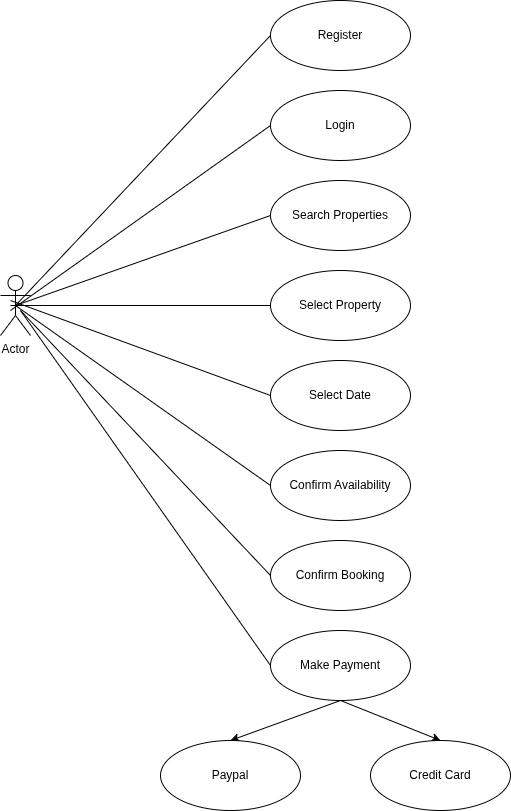

The diagram above was exported from draw.io. Its source (the exported page's mxGraphModel, read from the mxfile embedded in the PNG):
<mxGraphModel dx="1044" dy="578" grid="1" gridSize="10" guides="1" tooltips="1" connect="1" arrows="1" fold="1" page="1" pageScale="1" pageWidth="850" pageHeight="1100" math="0" shadow="0">
  <root>
    <mxCell id="0" />
    <mxCell id="1" parent="0" />
    <mxCell id="IYd_6IbNkUVeNh5-D_AB-26" style="edgeStyle=none;rounded=0;orthogonalLoop=1;jettySize=auto;html=1;exitX=0.5;exitY=0.5;exitDx=0;exitDy=0;exitPerimeter=0;entryX=0;entryY=0.5;entryDx=0;entryDy=0;endArrow=none;startFill=0;" edge="1" parent="1" source="IYd_6IbNkUVeNh5-D_AB-9" target="IYd_6IbNkUVeNh5-D_AB-10">
      <mxGeometry relative="1" as="geometry" />
    </mxCell>
    <mxCell id="IYd_6IbNkUVeNh5-D_AB-9" value="Actor" style="shape=umlActor;verticalLabelPosition=bottom;verticalAlign=top;html=1;" vertex="1" parent="1">
      <mxGeometry x="60" y="315" width="30" height="60" as="geometry" />
    </mxCell>
    <mxCell id="IYd_6IbNkUVeNh5-D_AB-10" value="Register" style="ellipse;whiteSpace=wrap;html=1;" vertex="1" parent="1">
      <mxGeometry x="330" y="40" width="140" height="70" as="geometry" />
    </mxCell>
    <mxCell id="IYd_6IbNkUVeNh5-D_AB-27" style="edgeStyle=none;rounded=0;orthogonalLoop=1;jettySize=auto;html=1;exitX=0;exitY=0.5;exitDx=0;exitDy=0;endArrow=none;startFill=0;" edge="1" parent="1" source="IYd_6IbNkUVeNh5-D_AB-11">
      <mxGeometry relative="1" as="geometry">
        <mxPoint x="70" y="350" as="targetPoint" />
      </mxGeometry>
    </mxCell>
    <mxCell id="IYd_6IbNkUVeNh5-D_AB-11" value="Login" style="ellipse;whiteSpace=wrap;html=1;" vertex="1" parent="1">
      <mxGeometry x="330" y="130" width="140" height="70" as="geometry" />
    </mxCell>
    <mxCell id="IYd_6IbNkUVeNh5-D_AB-12" value="Search Properties" style="ellipse;whiteSpace=wrap;html=1;" vertex="1" parent="1">
      <mxGeometry x="330" y="220" width="140" height="70" as="geometry" />
    </mxCell>
    <mxCell id="IYd_6IbNkUVeNh5-D_AB-29" style="edgeStyle=none;rounded=0;orthogonalLoop=1;jettySize=auto;html=1;exitX=0;exitY=0.5;exitDx=0;exitDy=0;endArrow=none;startFill=0;" edge="1" parent="1" source="IYd_6IbNkUVeNh5-D_AB-13">
      <mxGeometry relative="1" as="geometry">
        <mxPoint x="70" y="345" as="targetPoint" />
      </mxGeometry>
    </mxCell>
    <mxCell id="IYd_6IbNkUVeNh5-D_AB-13" value="Select Property" style="ellipse;whiteSpace=wrap;html=1;" vertex="1" parent="1">
      <mxGeometry x="330" y="310" width="140" height="70" as="geometry" />
    </mxCell>
    <mxCell id="IYd_6IbNkUVeNh5-D_AB-30" style="edgeStyle=none;rounded=0;orthogonalLoop=1;jettySize=auto;html=1;exitX=0;exitY=0.5;exitDx=0;exitDy=0;endArrow=none;startFill=0;" edge="1" parent="1" source="IYd_6IbNkUVeNh5-D_AB-14">
      <mxGeometry relative="1" as="geometry">
        <mxPoint x="70" y="340" as="targetPoint" />
      </mxGeometry>
    </mxCell>
    <mxCell id="IYd_6IbNkUVeNh5-D_AB-14" value="Select Date" style="ellipse;whiteSpace=wrap;html=1;" vertex="1" parent="1">
      <mxGeometry x="330" y="400" width="140" height="70" as="geometry" />
    </mxCell>
    <mxCell id="IYd_6IbNkUVeNh5-D_AB-15" value="Confirm Availability" style="ellipse;whiteSpace=wrap;html=1;" vertex="1" parent="1">
      <mxGeometry x="330" y="490" width="140" height="70" as="geometry" />
    </mxCell>
    <mxCell id="IYd_6IbNkUVeNh5-D_AB-32" style="edgeStyle=none;rounded=0;orthogonalLoop=1;jettySize=auto;html=1;exitX=0;exitY=0.5;exitDx=0;exitDy=0;endArrow=none;startFill=0;" edge="1" parent="1" source="IYd_6IbNkUVeNh5-D_AB-16">
      <mxGeometry relative="1" as="geometry">
        <mxPoint x="80" y="350" as="targetPoint" />
      </mxGeometry>
    </mxCell>
    <mxCell id="IYd_6IbNkUVeNh5-D_AB-16" value="Confirm Booking" style="ellipse;whiteSpace=wrap;html=1;" vertex="1" parent="1">
      <mxGeometry x="330" y="580" width="140" height="70" as="geometry" />
    </mxCell>
    <mxCell id="IYd_6IbNkUVeNh5-D_AB-23" style="edgeStyle=none;rounded=0;orthogonalLoop=1;jettySize=auto;html=1;exitX=0.5;exitY=1;exitDx=0;exitDy=0;entryX=0.5;entryY=0;entryDx=0;entryDy=0;" edge="1" parent="1" source="IYd_6IbNkUVeNh5-D_AB-17" target="IYd_6IbNkUVeNh5-D_AB-18">
      <mxGeometry relative="1" as="geometry" />
    </mxCell>
    <mxCell id="IYd_6IbNkUVeNh5-D_AB-24" style="edgeStyle=none;rounded=0;orthogonalLoop=1;jettySize=auto;html=1;exitX=0.5;exitY=1;exitDx=0;exitDy=0;entryX=0.5;entryY=0;entryDx=0;entryDy=0;" edge="1" parent="1" source="IYd_6IbNkUVeNh5-D_AB-17" target="IYd_6IbNkUVeNh5-D_AB-19">
      <mxGeometry relative="1" as="geometry" />
    </mxCell>
    <mxCell id="IYd_6IbNkUVeNh5-D_AB-33" style="edgeStyle=none;rounded=0;orthogonalLoop=1;jettySize=auto;html=1;exitX=0;exitY=0.5;exitDx=0;exitDy=0;endArrow=none;startFill=0;" edge="1" parent="1" source="IYd_6IbNkUVeNh5-D_AB-17">
      <mxGeometry relative="1" as="geometry">
        <mxPoint x="80" y="350" as="targetPoint" />
      </mxGeometry>
    </mxCell>
    <mxCell id="IYd_6IbNkUVeNh5-D_AB-17" value="Make Payment" style="ellipse;whiteSpace=wrap;html=1;" vertex="1" parent="1">
      <mxGeometry x="330" y="670" width="140" height="70" as="geometry" />
    </mxCell>
    <mxCell id="IYd_6IbNkUVeNh5-D_AB-18" value="Paypal" style="ellipse;whiteSpace=wrap;html=1;" vertex="1" parent="1">
      <mxGeometry x="220" y="780" width="140" height="70" as="geometry" />
    </mxCell>
    <mxCell id="IYd_6IbNkUVeNh5-D_AB-19" value="Credit Card" style="ellipse;whiteSpace=wrap;html=1;" vertex="1" parent="1">
      <mxGeometry x="430" y="780" width="140" height="70" as="geometry" />
    </mxCell>
    <mxCell id="IYd_6IbNkUVeNh5-D_AB-28" style="edgeStyle=none;rounded=0;orthogonalLoop=1;jettySize=auto;html=1;exitX=0;exitY=0.5;exitDx=0;exitDy=0;entryX=0.5;entryY=0.5;entryDx=0;entryDy=0;entryPerimeter=0;endArrow=none;startFill=0;" edge="1" parent="1" source="IYd_6IbNkUVeNh5-D_AB-12" target="IYd_6IbNkUVeNh5-D_AB-9">
      <mxGeometry relative="1" as="geometry" />
    </mxCell>
    <mxCell id="IYd_6IbNkUVeNh5-D_AB-31" style="edgeStyle=none;rounded=0;orthogonalLoop=1;jettySize=auto;html=1;exitX=0;exitY=0.5;exitDx=0;exitDy=0;entryX=0.5;entryY=0.5;entryDx=0;entryDy=0;entryPerimeter=0;endArrow=none;startFill=0;" edge="1" parent="1" source="IYd_6IbNkUVeNh5-D_AB-15" target="IYd_6IbNkUVeNh5-D_AB-9">
      <mxGeometry relative="1" as="geometry" />
    </mxCell>
  </root>
</mxGraphModel>